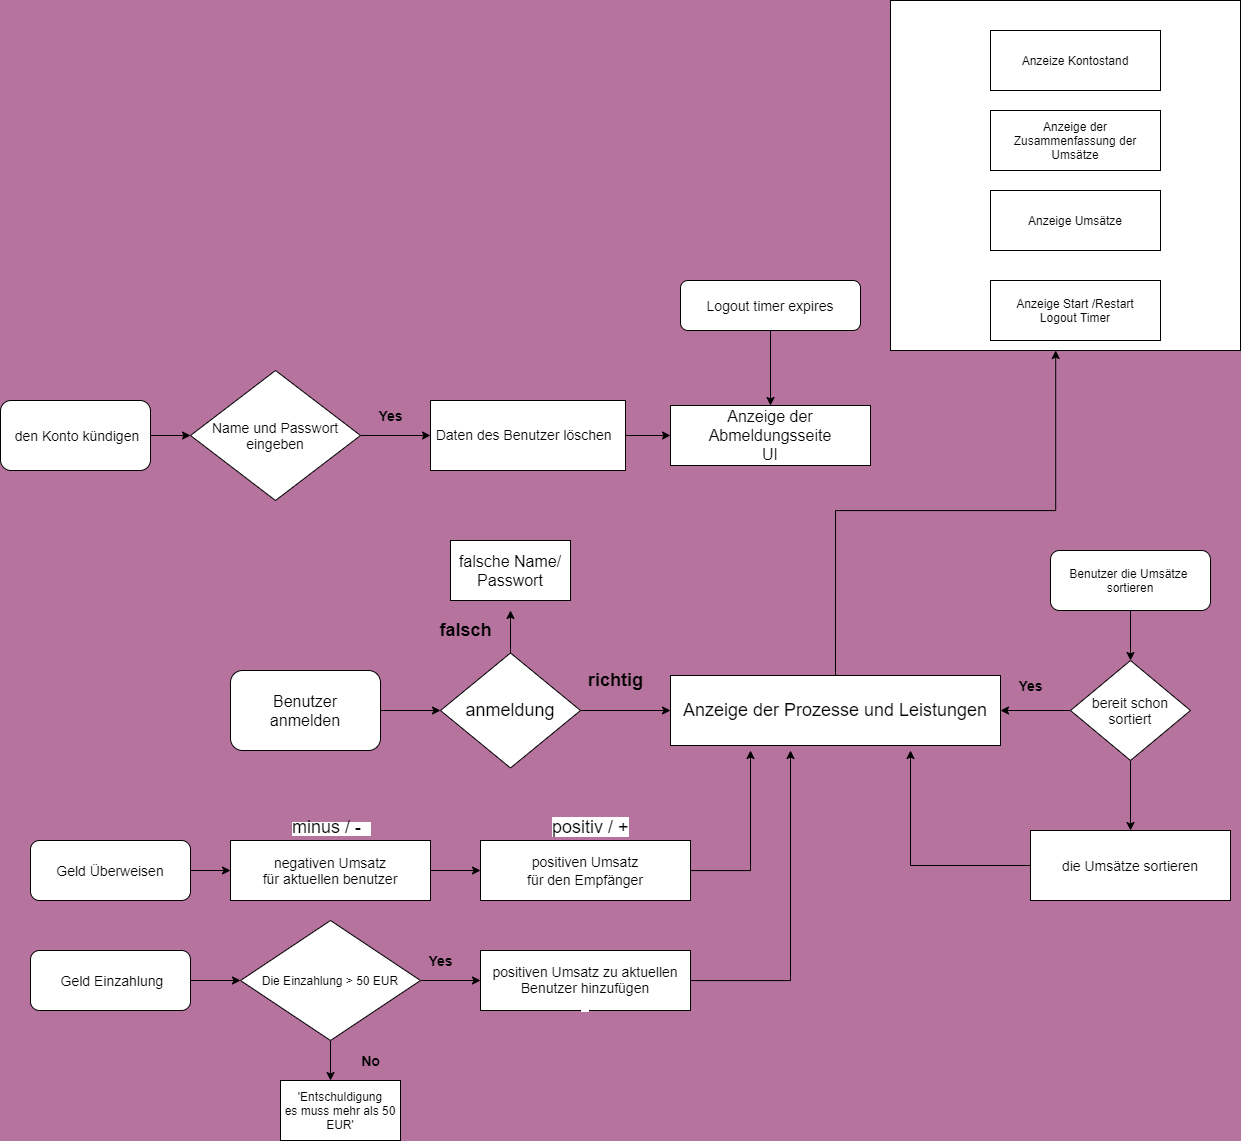

The diagram above was exported from draw.io. Its source (the exported page's mxGraphModel, read from the mxfile embedded in the PNG):
<mxGraphModel dx="1856" dy="1459" grid="1" gridSize="20" guides="1" tooltips="1" connect="1" arrows="1" fold="1" page="0" pageScale="1" pageWidth="827" pageHeight="1169" background="#B5739D" math="0" shadow="0">
  <root>
    <mxCell id="0" />
    <mxCell id="1" parent="0" />
    <mxCell id="dhfhfC39S2i_aXVAUZVm-9" style="edgeStyle=orthogonalEdgeStyle;rounded=0;orthogonalLoop=1;jettySize=auto;html=1;exitX=1;exitY=0.5;exitDx=0;exitDy=0;entryX=0;entryY=0.5;entryDx=0;entryDy=0;" parent="1" source="dhfhfC39S2i_aXVAUZVm-1" target="dhfhfC39S2i_aXVAUZVm-4" edge="1">
      <mxGeometry relative="1" as="geometry">
        <mxPoint x="200" y="200" as="targetPoint" />
      </mxGeometry>
    </mxCell>
    <mxCell id="dhfhfC39S2i_aXVAUZVm-1" value="&lt;font size=&quot;3&quot;&gt;Benutzer&lt;br&gt;anmelden&lt;br&gt;&lt;/font&gt;" style="rounded=1;whiteSpace=wrap;html=1;" parent="1" vertex="1">
      <mxGeometry y="160" width="150" height="80" as="geometry" />
    </mxCell>
    <mxCell id="dhfhfC39S2i_aXVAUZVm-10" style="edgeStyle=orthogonalEdgeStyle;rounded=0;orthogonalLoop=1;jettySize=auto;html=1;" parent="1" source="dhfhfC39S2i_aXVAUZVm-4" edge="1">
      <mxGeometry relative="1" as="geometry">
        <mxPoint x="280" y="100" as="targetPoint" />
      </mxGeometry>
    </mxCell>
    <mxCell id="dhfhfC39S2i_aXVAUZVm-20" style="edgeStyle=orthogonalEdgeStyle;rounded=0;orthogonalLoop=1;jettySize=auto;html=1;exitX=1;exitY=0.5;exitDx=0;exitDy=0;entryX=0;entryY=0.5;entryDx=0;entryDy=0;" parent="1" source="dhfhfC39S2i_aXVAUZVm-4" target="dhfhfC39S2i_aXVAUZVm-19" edge="1">
      <mxGeometry relative="1" as="geometry" />
    </mxCell>
    <mxCell id="dhfhfC39S2i_aXVAUZVm-4" value="anmeldung" style="rhombus;whiteSpace=wrap;html=1;fontSize=18;" parent="1" vertex="1">
      <mxGeometry x="210" y="142.5" width="140" height="115" as="geometry" />
    </mxCell>
    <mxCell id="dhfhfC39S2i_aXVAUZVm-11" value="falsche Name/&lt;br&gt;Passwort" style="rounded=0;whiteSpace=wrap;html=1;fontSize=16;" parent="1" vertex="1">
      <mxGeometry x="220" y="30" width="120" height="60" as="geometry" />
    </mxCell>
    <mxCell id="dhfhfC39S2i_aXVAUZVm-13" value="&lt;font style=&quot;font-size: 18px&quot;&gt;&lt;b&gt;richtig&lt;/b&gt;&lt;/font&gt;" style="text;html=1;resizable=0;autosize=1;align=center;verticalAlign=middle;points=[];fillColor=none;strokeColor=none;rounded=0;" parent="1" vertex="1">
      <mxGeometry x="350" y="160" width="70" height="20" as="geometry" />
    </mxCell>
    <mxCell id="dhfhfC39S2i_aXVAUZVm-14" value="&lt;span style=&quot;font-size: 18px&quot;&gt;&lt;b&gt;falsch&lt;/b&gt;&lt;/span&gt;" style="text;html=1;resizable=0;autosize=1;align=center;verticalAlign=middle;points=[];fillColor=none;strokeColor=none;rounded=0;" parent="1" vertex="1">
      <mxGeometry x="200" y="110" width="70" height="20" as="geometry" />
    </mxCell>
    <mxCell id="dhfhfC39S2i_aXVAUZVm-91" style="edgeStyle=orthogonalEdgeStyle;rounded=0;orthogonalLoop=1;jettySize=auto;html=1;exitX=0.5;exitY=0;exitDx=0;exitDy=0;entryX=0.472;entryY=1;entryDx=0;entryDy=0;entryPerimeter=0;" parent="1" source="dhfhfC39S2i_aXVAUZVm-19" target="dhfhfC39S2i_aXVAUZVm-92" edge="1">
      <mxGeometry relative="1" as="geometry">
        <mxPoint x="850" y="-110" as="targetPoint" />
        <Array as="points">
          <mxPoint x="605" />
          <mxPoint x="825" />
        </Array>
      </mxGeometry>
    </mxCell>
    <mxCell id="dhfhfC39S2i_aXVAUZVm-19" value="&lt;font style=&quot;font-size: 18px&quot;&gt;Anzeige der Prozesse und Leistungen&lt;/font&gt;" style="rounded=0;whiteSpace=wrap;html=1;" parent="1" vertex="1">
      <mxGeometry x="440" y="165" width="330" height="70" as="geometry" />
    </mxCell>
    <mxCell id="dhfhfC39S2i_aXVAUZVm-25" value="&lt;font style=&quot;font-size: 14px&quot;&gt;&amp;nbsp;Geld Überweisen&amp;nbsp;&lt;/font&gt;" style="rounded=1;whiteSpace=wrap;html=1;" parent="1" vertex="1">
      <mxGeometry x="-200" y="330" width="160" height="60" as="geometry" />
    </mxCell>
    <mxCell id="dhfhfC39S2i_aXVAUZVm-29" value="&lt;span style=&quot;color: rgb(0 , 0 , 0) ; font-family: &amp;#34;helvetica&amp;#34; ; font-style: normal ; font-weight: 400 ; letter-spacing: normal ; text-align: center ; text-indent: 0px ; text-transform: none ; word-spacing: 0px ; background-color: rgb(255 , 255 , 255) ; display: inline ; float: none&quot;&gt;&lt;font style=&quot;font-size: 18px&quot;&gt;minus / -&amp;nbsp;&amp;nbsp;&lt;/font&gt;&lt;/span&gt;" style="text;whiteSpace=wrap;html=1;" parent="1" vertex="1">
      <mxGeometry x="60" y="300" width="90" height="30" as="geometry" />
    </mxCell>
    <mxCell id="dhfhfC39S2i_aXVAUZVm-31" style="edgeStyle=orthogonalEdgeStyle;rounded=0;orthogonalLoop=1;jettySize=auto;html=1;" parent="1" source="dhfhfC39S2i_aXVAUZVm-28" edge="1">
      <mxGeometry relative="1" as="geometry">
        <mxPoint x="250" y="360" as="targetPoint" />
      </mxGeometry>
    </mxCell>
    <mxCell id="dhfhfC39S2i_aXVAUZVm-28" value="&lt;font style=&quot;font-size: 14px&quot;&gt;negativen Umsatz&lt;br&gt;&amp;nbsp;für aktuellen benutzer&amp;nbsp;&lt;/font&gt;" style="rounded=0;whiteSpace=wrap;html=1;" parent="1" vertex="1">
      <mxGeometry y="330" width="200" height="60" as="geometry" />
    </mxCell>
    <mxCell id="dhfhfC39S2i_aXVAUZVm-30" style="edgeStyle=orthogonalEdgeStyle;rounded=0;orthogonalLoop=1;jettySize=auto;html=1;" parent="1" source="dhfhfC39S2i_aXVAUZVm-25" target="dhfhfC39S2i_aXVAUZVm-28" edge="1">
      <mxGeometry relative="1" as="geometry">
        <mxPoint x="210" y="360" as="targetPoint" />
        <mxPoint x="-40" y="360" as="sourcePoint" />
      </mxGeometry>
    </mxCell>
    <mxCell id="dhfhfC39S2i_aXVAUZVm-34" style="edgeStyle=orthogonalEdgeStyle;rounded=0;orthogonalLoop=1;jettySize=auto;html=1;" parent="1" source="dhfhfC39S2i_aXVAUZVm-33" edge="1">
      <mxGeometry relative="1" as="geometry">
        <mxPoint x="520" y="240" as="targetPoint" />
      </mxGeometry>
    </mxCell>
    <mxCell id="dhfhfC39S2i_aXVAUZVm-33" value="&#10;&#10;&lt;span style=&quot;color: rgb(0, 0, 0); font-style: normal; font-weight: 400; letter-spacing: normal; text-align: center; text-indent: 0px; text-transform: none; word-spacing: 0px; font-family: helvetica; font-size: 14px; background-color: rgb(255, 255, 255); display: inline; float: none;&quot;&gt;positiven Umsatz&lt;/span&gt;&lt;br style=&quot;color: rgb(0, 0, 0); font-style: normal; font-weight: 400; letter-spacing: normal; text-align: center; text-indent: 0px; text-transform: none; word-spacing: 0px; font-family: helvetica; font-size: 14px; background-color: rgb(255, 255, 255);&quot;&gt;&lt;span style=&quot;color: rgb(0, 0, 0); font-style: normal; font-weight: 400; letter-spacing: normal; text-align: center; text-indent: 0px; text-transform: none; word-spacing: 0px; font-family: helvetica; font-size: 14px; background-color: rgb(255, 255, 255); display: inline; float: none;&quot;&gt;&amp;nbsp;für den Empfänger&amp;nbsp;&lt;/span&gt;&#10;&#10;" style="rounded=0;whiteSpace=wrap;html=1;" parent="1" vertex="1">
      <mxGeometry x="250" y="330" width="210" height="60" as="geometry" />
    </mxCell>
    <mxCell id="dhfhfC39S2i_aXVAUZVm-35" value="&lt;span style=&quot;color: rgb(0 , 0 , 0) ; font-family: &amp;#34;helvetica&amp;#34; ; font-size: 18px ; font-style: normal ; font-weight: 400 ; letter-spacing: normal ; text-align: center ; text-indent: 0px ; text-transform: none ; word-spacing: 0px ; background-color: rgb(255 , 255 , 255) ; display: inline ; float: none&quot;&gt;positiv / +&lt;/span&gt;" style="text;whiteSpace=wrap;html=1;" parent="1" vertex="1">
      <mxGeometry x="320" y="300" width="90" height="30" as="geometry" />
    </mxCell>
    <mxCell id="dhfhfC39S2i_aXVAUZVm-36" value="&lt;font style=&quot;font-size: 14px&quot;&gt;&amp;nbsp;Geld Einzahlung&lt;/font&gt;" style="rounded=1;whiteSpace=wrap;html=1;" parent="1" vertex="1">
      <mxGeometry x="-200" y="440" width="160" height="60" as="geometry" />
    </mxCell>
    <mxCell id="dhfhfC39S2i_aXVAUZVm-37" style="edgeStyle=orthogonalEdgeStyle;rounded=0;orthogonalLoop=1;jettySize=auto;html=1;exitX=1;exitY=0.5;exitDx=0;exitDy=0;" parent="1" source="dhfhfC39S2i_aXVAUZVm-42" edge="1">
      <mxGeometry relative="1" as="geometry">
        <mxPoint x="250" y="470" as="targetPoint" />
        <mxPoint x="200" y="470" as="sourcePoint" />
      </mxGeometry>
    </mxCell>
    <mxCell id="dhfhfC39S2i_aXVAUZVm-39" style="edgeStyle=orthogonalEdgeStyle;rounded=0;orthogonalLoop=1;jettySize=auto;html=1;entryX=0;entryY=0.5;entryDx=0;entryDy=0;" parent="1" source="dhfhfC39S2i_aXVAUZVm-36" target="dhfhfC39S2i_aXVAUZVm-42" edge="1">
      <mxGeometry relative="1" as="geometry">
        <mxPoint y="470" as="targetPoint" />
        <mxPoint x="-40" y="470" as="sourcePoint" />
      </mxGeometry>
    </mxCell>
    <mxCell id="dhfhfC39S2i_aXVAUZVm-41" style="edgeStyle=orthogonalEdgeStyle;rounded=0;orthogonalLoop=1;jettySize=auto;html=1;" parent="1" source="dhfhfC39S2i_aXVAUZVm-40" edge="1">
      <mxGeometry relative="1" as="geometry">
        <mxPoint x="560" y="240" as="targetPoint" />
      </mxGeometry>
    </mxCell>
    <mxCell id="dhfhfC39S2i_aXVAUZVm-40" value="&lt;br&gt;&lt;font style=&quot;font-size: 14px&quot;&gt;positiven Umsatz zu aktuellen Benutzer hinzufügen&lt;br&gt;&lt;/font&gt;&lt;span style=&quot;color: rgb(0 , 0 , 0) ; font-style: normal ; font-weight: 400 ; letter-spacing: normal ; text-align: center ; text-indent: 0px ; text-transform: none ; word-spacing: 0px ; font-family: &amp;#34;helvetica&amp;#34; ; font-size: 14px ; background-color: rgb(255 , 255 , 255) ; display: inline ; float: none&quot;&gt;&amp;nbsp;&amp;nbsp;&lt;/span&gt;&lt;br&gt;" style="rounded=0;whiteSpace=wrap;html=1;" parent="1" vertex="1">
      <mxGeometry x="250" y="440" width="210" height="60" as="geometry" />
    </mxCell>
    <mxCell id="dhfhfC39S2i_aXVAUZVm-47" style="edgeStyle=orthogonalEdgeStyle;rounded=0;orthogonalLoop=1;jettySize=auto;html=1;" parent="1" source="dhfhfC39S2i_aXVAUZVm-42" edge="1">
      <mxGeometry relative="1" as="geometry">
        <mxPoint x="100" y="570" as="targetPoint" />
      </mxGeometry>
    </mxCell>
    <mxCell id="dhfhfC39S2i_aXVAUZVm-42" value="Die Einzahlung &amp;gt; 50 EUR" style="rhombus;whiteSpace=wrap;html=1;" parent="1" vertex="1">
      <mxGeometry x="10" y="410" width="180" height="120" as="geometry" />
    </mxCell>
    <mxCell id="dhfhfC39S2i_aXVAUZVm-46" value="&lt;b&gt;&lt;font style=&quot;font-size: 14px&quot;&gt;Yes&lt;/font&gt;&lt;/b&gt;" style="text;html=1;resizable=0;autosize=1;align=center;verticalAlign=middle;points=[];fillColor=none;strokeColor=none;rounded=0;" parent="1" vertex="1">
      <mxGeometry x="190" y="440" width="40" height="20" as="geometry" />
    </mxCell>
    <mxCell id="dhfhfC39S2i_aXVAUZVm-48" value="'Entschuldigung&lt;br&gt;es muss mehr als 50 EUR'" style="rounded=0;whiteSpace=wrap;html=1;" parent="1" vertex="1">
      <mxGeometry x="50" y="570" width="120" height="60" as="geometry" />
    </mxCell>
    <mxCell id="dhfhfC39S2i_aXVAUZVm-50" value="&lt;b&gt;&lt;font style=&quot;font-size: 14px&quot;&gt;No&lt;/font&gt;&lt;/b&gt;" style="text;html=1;resizable=0;autosize=1;align=center;verticalAlign=middle;points=[];fillColor=none;strokeColor=none;rounded=0;" parent="1" vertex="1">
      <mxGeometry x="125" y="540" width="30" height="20" as="geometry" />
    </mxCell>
    <mxCell id="dhfhfC39S2i_aXVAUZVm-72" style="edgeStyle=orthogonalEdgeStyle;rounded=0;orthogonalLoop=1;jettySize=auto;html=1;exitX=1;exitY=0.5;exitDx=0;exitDy=0;entryX=0;entryY=0.5;entryDx=0;entryDy=0;" parent="1" source="dhfhfC39S2i_aXVAUZVm-67" target="dhfhfC39S2i_aXVAUZVm-68" edge="1">
      <mxGeometry relative="1" as="geometry" />
    </mxCell>
    <mxCell id="dhfhfC39S2i_aXVAUZVm-67" value="&lt;span style=&quot;font-size: 14px&quot;&gt;&amp;nbsp;den Konto kündigen&lt;/span&gt;" style="rounded=1;whiteSpace=wrap;html=1;" parent="1" vertex="1">
      <mxGeometry x="-230" y="-110" width="150" height="70" as="geometry" />
    </mxCell>
    <mxCell id="dhfhfC39S2i_aXVAUZVm-73" style="edgeStyle=orthogonalEdgeStyle;rounded=0;orthogonalLoop=1;jettySize=auto;html=1;" parent="1" source="dhfhfC39S2i_aXVAUZVm-68" target="dhfhfC39S2i_aXVAUZVm-69" edge="1">
      <mxGeometry relative="1" as="geometry" />
    </mxCell>
    <mxCell id="dhfhfC39S2i_aXVAUZVm-68" value="&lt;font style=&quot;font-size: 14px&quot;&gt;Name und Passwort&lt;br&gt;&lt;/font&gt;&lt;font style=&quot;font-size: 14px&quot;&gt;eingeben&lt;/font&gt;" style="rhombus;whiteSpace=wrap;html=1;" parent="1" vertex="1">
      <mxGeometry x="-40" y="-140" width="170" height="130" as="geometry" />
    </mxCell>
    <mxCell id="dhfhfC39S2i_aXVAUZVm-76" style="edgeStyle=orthogonalEdgeStyle;rounded=0;orthogonalLoop=1;jettySize=auto;html=1;entryX=0;entryY=0.5;entryDx=0;entryDy=0;" parent="1" source="dhfhfC39S2i_aXVAUZVm-69" target="dhfhfC39S2i_aXVAUZVm-70" edge="1">
      <mxGeometry relative="1" as="geometry" />
    </mxCell>
    <mxCell id="dhfhfC39S2i_aXVAUZVm-69" value="&lt;br&gt;&lt;font style=&quot;font-size: 14px&quot;&gt;Daten des Benutzer löschen&amp;nbsp;&amp;nbsp;&lt;br&gt;&lt;/font&gt;&lt;span style=&quot;color: rgb(0 , 0 , 0) ; font-style: normal ; font-weight: 400 ; letter-spacing: normal ; text-align: center ; text-indent: 0px ; text-transform: none ; word-spacing: 0px ; font-family: &amp;#34;helvetica&amp;#34; ; font-size: 14px ; background-color: rgb(255 , 255 , 255) ; display: inline ; float: none&quot;&gt;&amp;nbsp;&amp;nbsp;&lt;/span&gt;" style="rounded=0;whiteSpace=wrap;html=1;" parent="1" vertex="1">
      <mxGeometry x="200" y="-110" width="195" height="70" as="geometry" />
    </mxCell>
    <mxCell id="dhfhfC39S2i_aXVAUZVm-70" value="Anzeige der Abmeldungsseite&lt;br&gt;UI" style="rounded=0;whiteSpace=wrap;html=1;fontSize=16;" parent="1" vertex="1">
      <mxGeometry x="440" y="-105" width="200" height="60" as="geometry" />
    </mxCell>
    <mxCell id="dhfhfC39S2i_aXVAUZVm-77" style="edgeStyle=orthogonalEdgeStyle;rounded=0;orthogonalLoop=1;jettySize=auto;html=1;" parent="1" source="dhfhfC39S2i_aXVAUZVm-71" target="dhfhfC39S2i_aXVAUZVm-70" edge="1">
      <mxGeometry relative="1" as="geometry" />
    </mxCell>
    <mxCell id="dhfhfC39S2i_aXVAUZVm-71" value="&lt;font style=&quot;font-size: 14px&quot;&gt;Logout timer expires&lt;/font&gt;" style="rounded=1;whiteSpace=wrap;html=1;" parent="1" vertex="1">
      <mxGeometry x="450" y="-230" width="180" height="50" as="geometry" />
    </mxCell>
    <mxCell id="dhfhfC39S2i_aXVAUZVm-74" value="&lt;font style=&quot;font-size: 14px&quot;&gt;&lt;b&gt;Yes&lt;/b&gt;&lt;/font&gt;" style="text;html=1;resizable=0;autosize=1;align=center;verticalAlign=middle;points=[];fillColor=none;strokeColor=none;rounded=0;" parent="1" vertex="1">
      <mxGeometry x="140" y="-105" width="40" height="20" as="geometry" />
    </mxCell>
    <mxCell id="dhfhfC39S2i_aXVAUZVm-81" style="edgeStyle=orthogonalEdgeStyle;rounded=0;orthogonalLoop=1;jettySize=auto;html=1;entryX=0.5;entryY=0;entryDx=0;entryDy=0;" parent="1" source="dhfhfC39S2i_aXVAUZVm-78" target="dhfhfC39S2i_aXVAUZVm-80" edge="1">
      <mxGeometry relative="1" as="geometry" />
    </mxCell>
    <mxCell id="dhfhfC39S2i_aXVAUZVm-78" value="Benutzer die Umsätze&amp;nbsp;&lt;br&gt;sortieren" style="rounded=1;whiteSpace=wrap;html=1;" parent="1" vertex="1">
      <mxGeometry x="820" y="40" width="160" height="60" as="geometry" />
    </mxCell>
    <mxCell id="dhfhfC39S2i_aXVAUZVm-82" style="edgeStyle=orthogonalEdgeStyle;rounded=0;orthogonalLoop=1;jettySize=auto;html=1;entryX=1;entryY=0.5;entryDx=0;entryDy=0;" parent="1" source="dhfhfC39S2i_aXVAUZVm-80" target="dhfhfC39S2i_aXVAUZVm-19" edge="1">
      <mxGeometry relative="1" as="geometry" />
    </mxCell>
    <mxCell id="dhfhfC39S2i_aXVAUZVm-84" style="edgeStyle=orthogonalEdgeStyle;rounded=0;orthogonalLoop=1;jettySize=auto;html=1;entryX=0.5;entryY=0;entryDx=0;entryDy=0;" parent="1" source="dhfhfC39S2i_aXVAUZVm-80" target="dhfhfC39S2i_aXVAUZVm-85" edge="1">
      <mxGeometry relative="1" as="geometry">
        <mxPoint x="900" y="310" as="targetPoint" />
      </mxGeometry>
    </mxCell>
    <mxCell id="dhfhfC39S2i_aXVAUZVm-80" value="&lt;font style=&quot;font-size: 14px&quot;&gt;bereit schon sortiert&lt;/font&gt;" style="rhombus;whiteSpace=wrap;html=1;" parent="1" vertex="1">
      <mxGeometry x="840" y="150" width="120" height="100" as="geometry" />
    </mxCell>
    <mxCell id="dhfhfC39S2i_aXVAUZVm-83" value="&lt;font style=&quot;font-size: 14px&quot;&gt;&lt;b&gt;Yes&lt;/b&gt;&lt;/font&gt;" style="text;html=1;resizable=0;autosize=1;align=center;verticalAlign=middle;points=[];fillColor=none;strokeColor=none;rounded=0;" parent="1" vertex="1">
      <mxGeometry x="780" y="165" width="40" height="20" as="geometry" />
    </mxCell>
    <mxCell id="dhfhfC39S2i_aXVAUZVm-87" style="edgeStyle=orthogonalEdgeStyle;rounded=0;orthogonalLoop=1;jettySize=auto;html=1;" parent="1" source="dhfhfC39S2i_aXVAUZVm-85" edge="1">
      <mxGeometry relative="1" as="geometry">
        <mxPoint x="680" y="240" as="targetPoint" />
      </mxGeometry>
    </mxCell>
    <mxCell id="dhfhfC39S2i_aXVAUZVm-85" value="&lt;font style=&quot;font-size: 14px&quot;&gt;die Umsätze sortieren&lt;/font&gt;" style="rounded=0;whiteSpace=wrap;html=1;" parent="1" vertex="1">
      <mxGeometry x="800" y="320" width="200" height="70" as="geometry" />
    </mxCell>
    <mxCell id="dhfhfC39S2i_aXVAUZVm-86" style="edgeStyle=orthogonalEdgeStyle;rounded=0;orthogonalLoop=1;jettySize=auto;html=1;exitX=0.5;exitY=1;exitDx=0;exitDy=0;" parent="1" source="dhfhfC39S2i_aXVAUZVm-85" target="dhfhfC39S2i_aXVAUZVm-85" edge="1">
      <mxGeometry relative="1" as="geometry" />
    </mxCell>
    <mxCell id="dhfhfC39S2i_aXVAUZVm-92" value="" style="whiteSpace=wrap;html=1;aspect=fixed;" parent="1" vertex="1">
      <mxGeometry x="660" y="-510" width="350" height="350" as="geometry" />
    </mxCell>
    <mxCell id="dhfhfC39S2i_aXVAUZVm-93" value="Anzeize Kontostand" style="rounded=0;whiteSpace=wrap;html=1;" parent="1" vertex="1">
      <mxGeometry x="760" y="-480" width="170" height="60" as="geometry" />
    </mxCell>
    <mxCell id="dhfhfC39S2i_aXVAUZVm-94" value="Anzeige der Zusammenfassung der&lt;br&gt;Umsätze" style="rounded=0;whiteSpace=wrap;html=1;" parent="1" vertex="1">
      <mxGeometry x="760" y="-400" width="170" height="60" as="geometry" />
    </mxCell>
    <mxCell id="dhfhfC39S2i_aXVAUZVm-95" value="Anzeige Umsätze" style="rounded=0;whiteSpace=wrap;html=1;" parent="1" vertex="1">
      <mxGeometry x="760" y="-320" width="170" height="60" as="geometry" />
    </mxCell>
    <mxCell id="dhfhfC39S2i_aXVAUZVm-96" value="Anzeige Start /Restart&lt;br&gt;Logout Timer" style="rounded=0;whiteSpace=wrap;html=1;" parent="1" vertex="1">
      <mxGeometry x="760" y="-230" width="170" height="60" as="geometry" />
    </mxCell>
    <mxCell id="w4y02BQXvLLByhCcgY7l-1" value="Untitled Layer" parent="0" />
    <mxCell id="w4y02BQXvLLByhCcgY7l-2" value="Untitled Layer" parent="0" />
  </root>
</mxGraphModel>